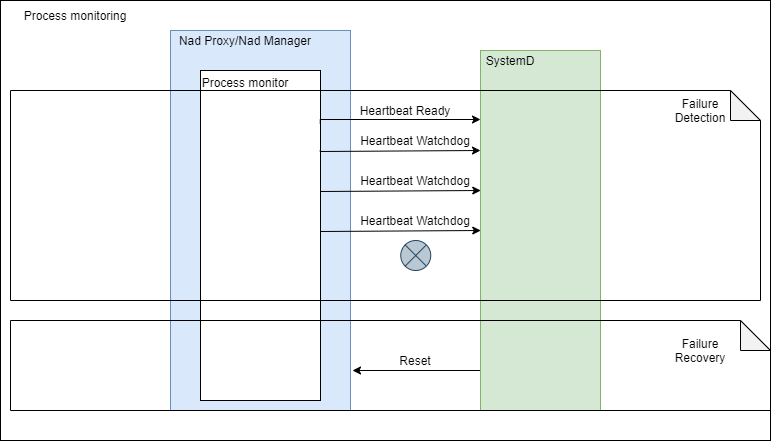

The diagram above was exported from draw.io. Its source (the exported page's mxGraphModel, read from the mxfile embedded in the PNG):
<mxGraphModel dx="1936" dy="966" grid="1" gridSize="10" guides="1" tooltips="1" connect="1" arrows="1" fold="1" page="1" pageScale="1" pageWidth="850" pageHeight="1100" math="0" shadow="0">
  <root>
    <mxCell id="9L5ItLAH6DIfm2swKhLY-0" />
    <mxCell id="9L5ItLAH6DIfm2swKhLY-1" parent="9L5ItLAH6DIfm2swKhLY-0" />
    <mxCell id="5teicKQhq4fRq5Rh-lRX-1" value="" style="rounded=0;whiteSpace=wrap;html=1;" parent="9L5ItLAH6DIfm2swKhLY-1" vertex="1">
      <mxGeometry x="-840" y="240" width="770" height="440" as="geometry" />
    </mxCell>
    <mxCell id="5teicKQhq4fRq5Rh-lRX-24" value="" style="rounded=0;whiteSpace=wrap;html=1;fillColor=#dae8fc;strokeColor=#6c8ebf;" parent="9L5ItLAH6DIfm2swKhLY-1" vertex="1">
      <mxGeometry x="-670" y="270" width="180" height="380" as="geometry" />
    </mxCell>
    <mxCell id="5teicKQhq4fRq5Rh-lRX-25" value="Nad Proxy/Nad Manager" style="text;html=1;strokeColor=none;fillColor=none;align=center;verticalAlign=middle;whiteSpace=wrap;rounded=0;" parent="9L5ItLAH6DIfm2swKhLY-1" vertex="1">
      <mxGeometry x="-670" y="270" width="150" height="20" as="geometry" />
    </mxCell>
    <mxCell id="5teicKQhq4fRq5Rh-lRX-26" value="" style="rounded=0;whiteSpace=wrap;html=1;fillColor=#ffffff;gradientColor=none;" parent="9L5ItLAH6DIfm2swKhLY-1" vertex="1">
      <mxGeometry x="-640" y="310" width="120" height="330" as="geometry" />
    </mxCell>
    <mxCell id="5teicKQhq4fRq5Rh-lRX-27" value="Process monitor" style="text;html=1;strokeColor=none;fillColor=none;align=center;verticalAlign=middle;whiteSpace=wrap;rounded=0;" parent="9L5ItLAH6DIfm2swKhLY-1" vertex="1">
      <mxGeometry x="-640" y="312.16" width="90" height="20" as="geometry" />
    </mxCell>
    <mxCell id="5teicKQhq4fRq5Rh-lRX-28" style="edgeStyle=orthogonalEdgeStyle;rounded=0;orthogonalLoop=1;jettySize=auto;html=1;startArrow=none;startFill=0;endArrow=classic;endFill=1;strokeColor=#000000;exitX=0;exitY=0.624;exitDx=0;exitDy=0;exitPerimeter=0;" parent="9L5ItLAH6DIfm2swKhLY-1" source="5teicKQhq4fRq5Rh-lRX-29" edge="1">
      <mxGeometry relative="1" as="geometry">
        <Array as="points">
          <mxPoint x="-359" y="602" />
          <mxPoint x="-359" y="610" />
          <mxPoint x="-488" y="610" />
        </Array>
        <mxPoint x="-488" y="610" as="targetPoint" />
      </mxGeometry>
    </mxCell>
    <mxCell id="5teicKQhq4fRq5Rh-lRX-29" value="" style="rounded=0;whiteSpace=wrap;html=1;fillColor=#d5e8d4;strokeColor=#82b366;" parent="9L5ItLAH6DIfm2swKhLY-1" vertex="1">
      <mxGeometry x="-360" y="290" width="120" height="360" as="geometry" />
    </mxCell>
    <mxCell id="5teicKQhq4fRq5Rh-lRX-30" value="SystemD" style="text;html=1;strokeColor=none;fillColor=none;align=center;verticalAlign=middle;whiteSpace=wrap;rounded=0;" parent="9L5ItLAH6DIfm2swKhLY-1" vertex="1">
      <mxGeometry x="-350" y="290" width="40" height="20" as="geometry" />
    </mxCell>
    <mxCell id="5teicKQhq4fRq5Rh-lRX-31" value="" style="shape=note;whiteSpace=wrap;html=1;backgroundOutline=1;darkOpacity=0.05;gradientColor=#ffffff;fillColor=none;" parent="9L5ItLAH6DIfm2swKhLY-1" vertex="1">
      <mxGeometry x="-830" y="330" width="750" height="210" as="geometry" />
    </mxCell>
    <mxCell id="5teicKQhq4fRq5Rh-lRX-32" value="Failure Detection" style="text;html=1;strokeColor=none;fillColor=none;align=center;verticalAlign=middle;whiteSpace=wrap;rounded=0;" parent="9L5ItLAH6DIfm2swKhLY-1" vertex="1">
      <mxGeometry x="-160" y="340" width="40" height="20" as="geometry" />
    </mxCell>
    <mxCell id="5teicKQhq4fRq5Rh-lRX-33" style="edgeStyle=orthogonalEdgeStyle;rounded=0;orthogonalLoop=1;jettySize=auto;html=1;exitX=0.413;exitY=0.156;exitDx=0;exitDy=0;endArrow=classic;endFill=1;strokeColor=#000000;exitPerimeter=0;" parent="9L5ItLAH6DIfm2swKhLY-1" source="5teicKQhq4fRq5Rh-lRX-31" edge="1">
      <mxGeometry relative="1" as="geometry">
        <mxPoint x="-490" y="359.65999999999997" as="sourcePoint" />
        <mxPoint x="-360" y="359" as="targetPoint" />
        <Array as="points">
          <mxPoint x="-520" y="359" />
        </Array>
      </mxGeometry>
    </mxCell>
    <mxCell id="5teicKQhq4fRq5Rh-lRX-34" value="Heartbeat Ready" style="text;html=1;strokeColor=none;fillColor=none;align=center;verticalAlign=middle;whiteSpace=wrap;rounded=0;" parent="9L5ItLAH6DIfm2swKhLY-1" vertex="1">
      <mxGeometry x="-490" y="340" width="110" height="20" as="geometry" />
    </mxCell>
    <mxCell id="5teicKQhq4fRq5Rh-lRX-35" style="edgeStyle=orthogonalEdgeStyle;rounded=0;orthogonalLoop=1;jettySize=auto;html=1;exitX=0.413;exitY=0.156;exitDx=0;exitDy=0;endArrow=classic;endFill=1;strokeColor=#000000;exitPerimeter=0;" parent="9L5ItLAH6DIfm2swKhLY-1" edge="1">
      <mxGeometry relative="1" as="geometry">
        <mxPoint x="-520.25" y="390" as="sourcePoint" />
        <mxPoint x="-360" y="390" as="targetPoint" />
        <Array as="points">
          <mxPoint x="-520" y="391" />
          <mxPoint x="-360" y="391" />
        </Array>
      </mxGeometry>
    </mxCell>
    <mxCell id="5teicKQhq4fRq5Rh-lRX-36" value="Heartbeat Watchdog" style="text;html=1;strokeColor=none;fillColor=none;align=center;verticalAlign=middle;whiteSpace=wrap;rounded=0;" parent="9L5ItLAH6DIfm2swKhLY-1" vertex="1">
      <mxGeometry x="-490" y="370" width="130" height="20" as="geometry" />
    </mxCell>
    <mxCell id="5teicKQhq4fRq5Rh-lRX-37" style="edgeStyle=orthogonalEdgeStyle;rounded=0;orthogonalLoop=1;jettySize=auto;html=1;exitX=0.413;exitY=0.156;exitDx=0;exitDy=0;endArrow=classic;endFill=1;strokeColor=#000000;exitPerimeter=0;" parent="9L5ItLAH6DIfm2swKhLY-1" edge="1">
      <mxGeometry relative="1" as="geometry">
        <mxPoint x="-520" y="430" as="sourcePoint" />
        <mxPoint x="-359.75" y="430" as="targetPoint" />
        <Array as="points">
          <mxPoint x="-519.75" y="431" />
          <mxPoint x="-359.75" y="431" />
        </Array>
      </mxGeometry>
    </mxCell>
    <mxCell id="5teicKQhq4fRq5Rh-lRX-38" value="Heartbeat Watchdog" style="text;html=1;strokeColor=none;fillColor=none;align=center;verticalAlign=middle;whiteSpace=wrap;rounded=0;" parent="9L5ItLAH6DIfm2swKhLY-1" vertex="1">
      <mxGeometry x="-489.62" y="410" width="129.75" height="20" as="geometry" />
    </mxCell>
    <mxCell id="5teicKQhq4fRq5Rh-lRX-39" style="edgeStyle=orthogonalEdgeStyle;rounded=0;orthogonalLoop=1;jettySize=auto;html=1;exitX=0.413;exitY=0.156;exitDx=0;exitDy=0;endArrow=classic;endFill=1;strokeColor=#000000;exitPerimeter=0;" parent="9L5ItLAH6DIfm2swKhLY-1" edge="1">
      <mxGeometry relative="1" as="geometry">
        <mxPoint x="-520" y="470" as="sourcePoint" />
        <mxPoint x="-359.75" y="470" as="targetPoint" />
        <Array as="points">
          <mxPoint x="-519.75" y="471" />
          <mxPoint x="-359.75" y="471" />
        </Array>
      </mxGeometry>
    </mxCell>
    <mxCell id="5teicKQhq4fRq5Rh-lRX-40" value="Heartbeat Watchdog" style="text;html=1;strokeColor=none;fillColor=none;align=center;verticalAlign=middle;whiteSpace=wrap;rounded=0;" parent="9L5ItLAH6DIfm2swKhLY-1" vertex="1">
      <mxGeometry x="-490" y="450" width="129.75" height="20" as="geometry" />
    </mxCell>
    <mxCell id="5teicKQhq4fRq5Rh-lRX-41" value="" style="shape=note;whiteSpace=wrap;html=1;backgroundOutline=1;darkOpacity=0.05;gradientColor=#ffffff;fillColor=none;" parent="9L5ItLAH6DIfm2swKhLY-1" vertex="1">
      <mxGeometry x="-830" y="560" width="760" height="90" as="geometry" />
    </mxCell>
    <mxCell id="5teicKQhq4fRq5Rh-lRX-42" value="Failure Recovery" style="text;html=1;strokeColor=none;fillColor=none;align=center;verticalAlign=middle;whiteSpace=wrap;rounded=0;" parent="9L5ItLAH6DIfm2swKhLY-1" vertex="1">
      <mxGeometry x="-160" y="580" width="40" height="20" as="geometry" />
    </mxCell>
    <mxCell id="5teicKQhq4fRq5Rh-lRX-43" value="Reset" style="text;html=1;strokeColor=none;fillColor=none;align=center;verticalAlign=middle;whiteSpace=wrap;rounded=0;" parent="9L5ItLAH6DIfm2swKhLY-1" vertex="1">
      <mxGeometry x="-479.75" y="590" width="110" height="20" as="geometry" />
    </mxCell>
    <mxCell id="5teicKQhq4fRq5Rh-lRX-44" value="" style="shape=sumEllipse;perimeter=ellipsePerimeter;whiteSpace=wrap;html=1;backgroundOutline=1;fillColor=#bac8d3;strokeColor=#23445d;" parent="9L5ItLAH6DIfm2swKhLY-1" vertex="1">
      <mxGeometry x="-439.75" y="480" width="30" height="30" as="geometry" />
    </mxCell>
    <mxCell id="5teicKQhq4fRq5Rh-lRX-46" value="Process monitoring" style="text;html=1;strokeColor=none;fillColor=none;align=center;verticalAlign=middle;whiteSpace=wrap;rounded=0;" parent="9L5ItLAH6DIfm2swKhLY-1" vertex="1">
      <mxGeometry x="-830" y="240" width="130" height="30" as="geometry" />
    </mxCell>
  </root>
</mxGraphModel>